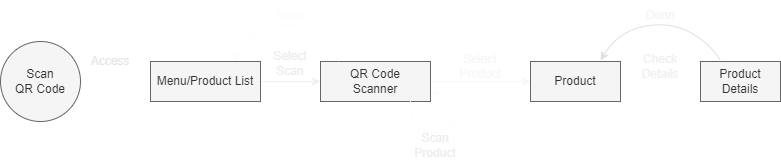

The diagram above was exported from draw.io. Its source (the exported page's mxGraphModel, read from the mxfile embedded in the PNG):
<mxGraphModel dx="1118" dy="779" grid="1" gridSize="10" guides="1" tooltips="1" connect="1" arrows="1" fold="1" page="1" pageScale="1" pageWidth="850" pageHeight="1100" background="none" math="0" shadow="0">
  <root>
    <mxCell id="0" />
    <mxCell id="1" parent="0" />
    <mxCell id="2" value="" style="endArrow=classic;html=1;rounded=0;exitX=1;exitY=0.5;exitDx=0;exitDy=0;fillColor=#f5f5f5;strokeColor=#FFFFFF;labelBackgroundColor=#FFFFFF;" parent="1" source="6" edge="1">
      <mxGeometry width="50" height="50" relative="1" as="geometry">
        <mxPoint x="103" y="131" as="sourcePoint" />
        <mxPoint x="170" y="131" as="targetPoint" />
      </mxGeometry>
    </mxCell>
    <mxCell id="3" style="edgeStyle=orthogonalEdgeStyle;rounded=0;orthogonalLoop=1;jettySize=auto;html=1;exitX=1;exitY=0.5;exitDx=0;exitDy=0;fillColor=#f5f5f5;strokeColor=#F0F0F0;" parent="1" source="4" edge="1">
      <mxGeometry relative="1" as="geometry">
        <mxPoint x="340" y="131" as="targetPoint" />
      </mxGeometry>
    </mxCell>
    <mxCell id="4" value="Menu/Product List" style="rounded=0;whiteSpace=wrap;html=1;fillColor=#f5f5f5;fontColor=#333333;strokeColor=#666666;" parent="1" vertex="1">
      <mxGeometry x="170" y="111" width="110" height="40" as="geometry" />
    </mxCell>
    <mxCell id="5" value="Access" style="text;html=1;align=center;verticalAlign=middle;whiteSpace=wrap;rounded=0;fillColor=none;fontColor=#E6E6E6;strokeColor=none;" parent="1" vertex="1">
      <mxGeometry x="100" y="101" width="60" height="19" as="geometry" />
    </mxCell>
    <mxCell id="6" value="Scan &lt;br&gt;QR Code" style="ellipse;whiteSpace=wrap;html=1;aspect=fixed;fillColor=#f5f5f5;fontColor=#333333;strokeColor=#666666;" parent="1" vertex="1">
      <mxGeometry x="20" y="91" width="80" height="80" as="geometry" />
    </mxCell>
    <mxCell id="7" style="edgeStyle=orthogonalEdgeStyle;rounded=0;orthogonalLoop=1;jettySize=auto;html=1;exitX=1;exitY=0.5;exitDx=0;exitDy=0;fillColor=#f5f5f5;strokeColor=#F7F7F7;" parent="1" source="8" edge="1">
      <mxGeometry relative="1" as="geometry">
        <mxPoint x="550" y="131" as="targetPoint" />
      </mxGeometry>
    </mxCell>
    <mxCell id="8" value="QR Code&lt;br&gt;Scanner" style="rounded=0;whiteSpace=wrap;html=1;fillColor=#f5f5f5;fontColor=#333333;strokeColor=#666666;" parent="1" vertex="1">
      <mxGeometry x="340" y="111" width="110" height="40" as="geometry" />
    </mxCell>
    <mxCell id="9" style="edgeStyle=orthogonalEdgeStyle;rounded=0;orthogonalLoop=1;jettySize=auto;html=1;exitX=1;exitY=0.5;exitDx=0;exitDy=0;fillColor=#f5f5f5;strokeColor=#FFFFFF;" parent="1" source="10" edge="1">
      <mxGeometry relative="1" as="geometry">
        <mxPoint x="720" y="131" as="targetPoint" />
      </mxGeometry>
    </mxCell>
    <mxCell id="10" value="Product" style="rounded=0;whiteSpace=wrap;html=1;fillColor=#f5f5f5;fontColor=#333333;strokeColor=#666666;" parent="1" vertex="1">
      <mxGeometry x="550" y="111" width="90" height="40" as="geometry" />
    </mxCell>
    <mxCell id="11" value="Select&lt;br&gt;Scan" style="text;html=1;align=center;verticalAlign=middle;whiteSpace=wrap;rounded=0;fillColor=none;fontColor=#EDEDED;strokeColor=none;" parent="1" vertex="1">
      <mxGeometry x="280" y="98" width="60" height="30" as="geometry" />
    </mxCell>
    <mxCell id="12" value="Select Product" style="text;html=1;align=center;verticalAlign=middle;whiteSpace=wrap;rounded=0;fillColor=none;fontColor=#F7F7F7;strokeColor=none;" parent="1" vertex="1">
      <mxGeometry x="470" y="101" width="60" height="30" as="geometry" />
    </mxCell>
    <mxCell id="13" value="Product&lt;br&gt;Details" style="rounded=0;whiteSpace=wrap;html=1;fillColor=#f5f5f5;fontColor=#333333;strokeColor=#666666;" parent="1" vertex="1">
      <mxGeometry x="720" y="111" width="80" height="40" as="geometry" />
    </mxCell>
    <mxCell id="14" value="Check&lt;br&gt;Details" style="text;html=1;align=center;verticalAlign=middle;whiteSpace=wrap;rounded=0;fillColor=none;fontColor=#F0F0F0;strokeColor=none;" parent="1" vertex="1">
      <mxGeometry x="650" y="101" width="60" height="30" as="geometry" />
    </mxCell>
    <mxCell id="15" value="" style="curved=1;endArrow=classic;html=1;rounded=0;entryX=0.75;entryY=0;entryDx=0;entryDy=0;fillColor=#f5f5f5;strokeColor=#FCFCFC;" parent="1" target="4" edge="1">
      <mxGeometry width="50" height="50" relative="1" as="geometry">
        <mxPoint x="358.75" y="111" as="sourcePoint" />
        <mxPoint x="261.25" y="111" as="targetPoint" />
        <Array as="points">
          <mxPoint x="350" y="91" />
          <mxPoint x="318.75" y="71" />
          <mxPoint x="268.75" y="81" />
        </Array>
      </mxGeometry>
    </mxCell>
    <mxCell id="16" value="Done" style="text;html=1;align=center;verticalAlign=middle;whiteSpace=wrap;rounded=0;fillColor=none;fontColor=#FCFCFC;strokeColor=none;" parent="1" vertex="1">
      <mxGeometry x="280" y="50" width="60" height="30" as="geometry" />
    </mxCell>
    <mxCell id="17" value="" style="curved=1;endArrow=classic;html=1;rounded=0;entryX=1;entryY=0.75;entryDx=0;entryDy=0;fillColor=#f5f5f5;strokeColor=#FCFCFC;" parent="1" target="8" edge="1">
      <mxGeometry width="50" height="50" relative="1" as="geometry">
        <mxPoint x="430" y="151" as="sourcePoint" />
        <mxPoint x="352.5" y="211" as="targetPoint" />
        <Array as="points">
          <mxPoint x="430" y="171" />
          <mxPoint x="440" y="181" />
          <mxPoint x="470" y="181" />
          <mxPoint x="480" y="151" />
        </Array>
      </mxGeometry>
    </mxCell>
    <mxCell id="18" value="Scan&lt;br&gt;Product" style="text;html=1;align=center;verticalAlign=middle;whiteSpace=wrap;rounded=0;fillColor=none;fontColor=#EDEDED;strokeColor=none;" parent="1" vertex="1">
      <mxGeometry x="425" y="180" width="60" height="30" as="geometry" />
    </mxCell>
    <mxCell id="19" value="" style="curved=1;endArrow=classic;html=1;rounded=0;fillColor=#f5f5f5;strokeColor=#E0E0E0;" parent="1" edge="1">
      <mxGeometry width="50" height="50" relative="1" as="geometry">
        <mxPoint x="740" y="110" as="sourcePoint" />
        <mxPoint x="620" y="110" as="targetPoint" />
        <Array as="points">
          <mxPoint x="728" y="91" />
          <mxPoint x="688" y="71" />
          <mxPoint x="638" y="81" />
        </Array>
      </mxGeometry>
    </mxCell>
    <mxCell id="20" value="Done" style="text;html=1;align=center;verticalAlign=middle;whiteSpace=wrap;rounded=0;fillColor=none;fontColor=#F5F5F5;strokeColor=none;" parent="1" vertex="1">
      <mxGeometry x="650" y="50" width="60" height="30" as="geometry" />
    </mxCell>
  </root>
</mxGraphModel>